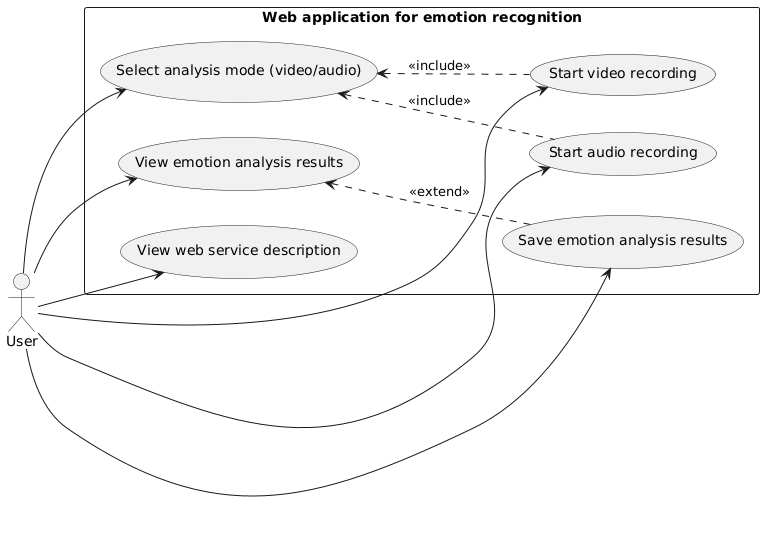

The diagram above was rendered by PlantUML. Its source (embedded in the PNG):
@startuml
left to right direction
actor User as u
rectangle "Web application for emotion recognition" {
    usecase "Select analysis mode (video/audio)" as mode
    usecase "Start video recording" as video
    usecase "Start audio recording" as audio
    usecase "View emotion analysis results" as viewResults
    usecase "Save emotion analysis results" as saveResults
    usecase "View web service description" as webService

    u --> mode
    u --> video
    u --> audio

    mode <.. video : <<include>>
    mode <.. audio : <<include>>

    u --> viewResults
    u --> saveResults

    viewResults <.. saveResults : <<extend>>

    u --> webService
}
@enduml